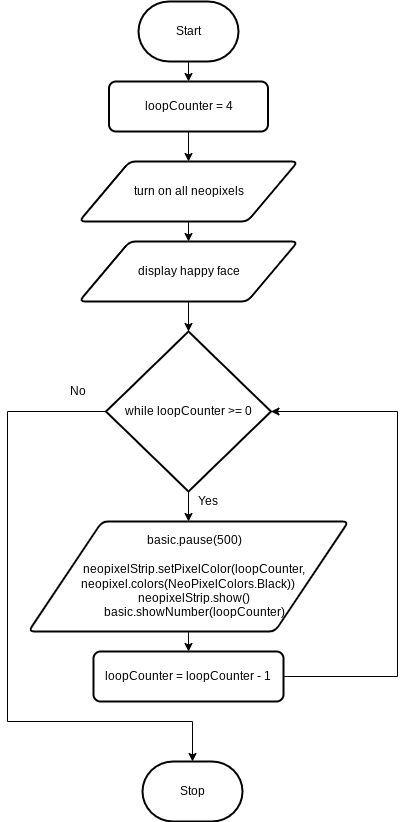

The diagram above was exported from draw.io. Its source (the exported page's mxGraphModel, read from the mxfile embedded in the PNG):
<mxGraphModel dx="846" dy="662" grid="1" gridSize="10" guides="1" tooltips="1" connect="1" arrows="1" fold="1" page="1" pageScale="1" pageWidth="850" pageHeight="1100" math="0" shadow="0">
  <root>
    <mxCell id="0" />
    <mxCell id="1" parent="0" />
    <mxCell id="10" style="edgeStyle=none;html=1;exitX=0.5;exitY=1;exitDx=0;exitDy=0;exitPerimeter=0;" parent="1" source="2" target="6" edge="1">
      <mxGeometry relative="1" as="geometry" />
    </mxCell>
    <mxCell id="2" value="Start" style="strokeWidth=2;html=1;shape=mxgraph.flowchart.terminator;whiteSpace=wrap;" parent="1" vertex="1">
      <mxGeometry x="371" y="200" width="100" height="60" as="geometry" />
    </mxCell>
    <mxCell id="3" value="Stop" style="strokeWidth=2;html=1;shape=mxgraph.flowchart.terminator;whiteSpace=wrap;" parent="1" vertex="1">
      <mxGeometry x="375" y="960" width="100" height="60" as="geometry" />
    </mxCell>
    <mxCell id="27" style="edgeStyle=none;rounded=0;html=1;exitX=0.5;exitY=1;exitDx=0;exitDy=0;entryX=0.5;entryY=0;entryDx=0;entryDy=0;" edge="1" parent="1" source="6" target="14">
      <mxGeometry relative="1" as="geometry" />
    </mxCell>
    <mxCell id="6" value="loopCounter = 4" style="rounded=1;whiteSpace=wrap;html=1;absoluteArcSize=1;arcSize=14;strokeWidth=2;" parent="1" vertex="1">
      <mxGeometry x="341.5" y="280" width="159" height="50" as="geometry" />
    </mxCell>
    <mxCell id="29" style="edgeStyle=none;rounded=0;html=1;exitX=0.5;exitY=1;exitDx=0;exitDy=0;entryX=0.5;entryY=0;entryDx=0;entryDy=0;entryPerimeter=0;" edge="1" parent="1" source="12" target="16">
      <mxGeometry relative="1" as="geometry" />
    </mxCell>
    <mxCell id="12" value="display happy face" style="shape=parallelogram;html=1;strokeWidth=2;perimeter=parallelogramPerimeter;whiteSpace=wrap;rounded=1;arcSize=12;size=0.23;" parent="1" vertex="1">
      <mxGeometry x="311.75" y="440" width="218.5" height="60" as="geometry" />
    </mxCell>
    <mxCell id="28" style="edgeStyle=none;rounded=0;html=1;exitX=0.5;exitY=1;exitDx=0;exitDy=0;entryX=0.5;entryY=0;entryDx=0;entryDy=0;" edge="1" parent="1" source="14" target="12">
      <mxGeometry relative="1" as="geometry" />
    </mxCell>
    <mxCell id="14" value="turn on all neopixels" style="shape=parallelogram;html=1;strokeWidth=2;perimeter=parallelogramPerimeter;whiteSpace=wrap;rounded=1;arcSize=12;size=0.23;" parent="1" vertex="1">
      <mxGeometry x="311.75" y="360" width="218.5" height="60" as="geometry" />
    </mxCell>
    <mxCell id="19" style="edgeStyle=none;html=1;exitX=0.5;exitY=1;exitDx=0;exitDy=0;exitPerimeter=0;entryX=0.5;entryY=0;entryDx=0;entryDy=0;" edge="1" parent="1" source="16" target="17">
      <mxGeometry relative="1" as="geometry" />
    </mxCell>
    <mxCell id="22" style="edgeStyle=none;html=1;exitX=0;exitY=0.5;exitDx=0;exitDy=0;exitPerimeter=0;rounded=0;" edge="1" parent="1" source="16" target="3">
      <mxGeometry relative="1" as="geometry">
        <Array as="points">
          <mxPoint x="240" y="610" />
          <mxPoint x="240" y="920" />
          <mxPoint x="425" y="920" />
        </Array>
      </mxGeometry>
    </mxCell>
    <mxCell id="16" value="while loopCounter &amp;gt;= 0" style="strokeWidth=2;html=1;shape=mxgraph.flowchart.decision;whiteSpace=wrap;" parent="1" vertex="1">
      <mxGeometry x="338.5" y="530" width="165" height="160" as="geometry" />
    </mxCell>
    <mxCell id="20" style="edgeStyle=none;html=1;exitX=0.5;exitY=1;exitDx=0;exitDy=0;entryX=0.5;entryY=0;entryDx=0;entryDy=0;" edge="1" parent="1" source="17" target="18">
      <mxGeometry relative="1" as="geometry" />
    </mxCell>
    <mxCell id="17" value="&lt;div&gt;&amp;nbsp; &amp;nbsp; basic.pause(500)&lt;/div&gt;&lt;div&gt;&lt;br&gt;&lt;/div&gt;&lt;div&gt;&amp;nbsp; &amp;nbsp; neopixelStrip.setPixelColor(loopCounter, neopixel.colors(NeoPixelColors.Black))&lt;/div&gt;&lt;div&gt;&amp;nbsp; &amp;nbsp; neopixelStrip.show()&lt;/div&gt;&lt;div&gt;&amp;nbsp; &amp;nbsp; basic.showNumber(loopCounter)&lt;/div&gt;" style="shape=parallelogram;html=1;strokeWidth=2;perimeter=parallelogramPerimeter;whiteSpace=wrap;rounded=1;arcSize=12;size=0.23;" vertex="1" parent="1">
      <mxGeometry x="261" y="720" width="320" height="110" as="geometry" />
    </mxCell>
    <mxCell id="21" style="edgeStyle=none;html=1;exitX=1;exitY=0.5;exitDx=0;exitDy=0;entryX=1;entryY=0.5;entryDx=0;entryDy=0;entryPerimeter=0;rounded=0;" edge="1" parent="1" source="18" target="16">
      <mxGeometry relative="1" as="geometry">
        <Array as="points">
          <mxPoint x="630" y="875" />
          <mxPoint x="630" y="610" />
        </Array>
      </mxGeometry>
    </mxCell>
    <mxCell id="18" value="loopCounter = loopCounter - 1" style="rounded=1;whiteSpace=wrap;html=1;absoluteArcSize=1;arcSize=14;strokeWidth=2;" vertex="1" parent="1">
      <mxGeometry x="326" y="850" width="190" height="50" as="geometry" />
    </mxCell>
    <mxCell id="23" value="Yes" style="text;html=1;align=center;verticalAlign=middle;resizable=0;points=[];autosize=1;strokeColor=none;fillColor=none;" vertex="1" parent="1">
      <mxGeometry x="420" y="685" width="40" height="30" as="geometry" />
    </mxCell>
    <mxCell id="24" value="No" style="text;html=1;align=center;verticalAlign=middle;resizable=0;points=[];autosize=1;strokeColor=none;fillColor=none;" vertex="1" parent="1">
      <mxGeometry x="290" y="575" width="40" height="30" as="geometry" />
    </mxCell>
  </root>
</mxGraphModel>